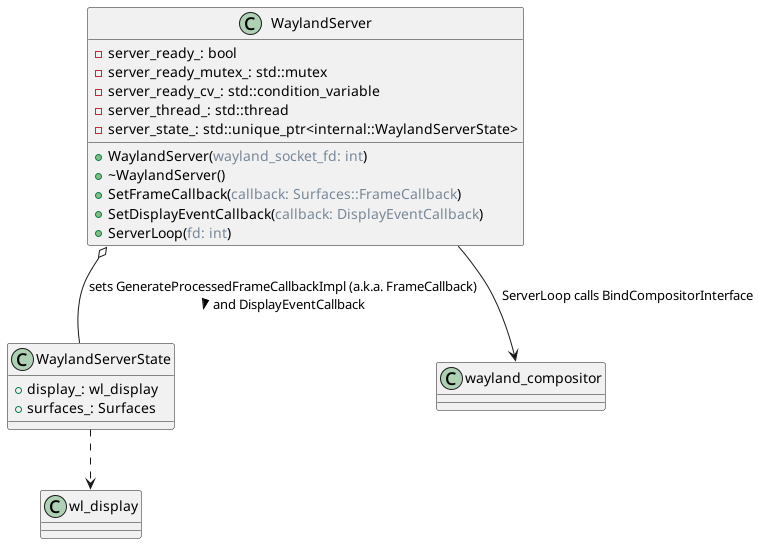

The diagram above was rendered by PlantUML. Its source (embedded in the PNG):
@startuml

class WaylandServer {
  -server_ready_: bool
  -server_ready_mutex_: std::mutex
  -server_ready_cv_: std::condition_variable
  -server_thread_: std::thread
  -server_state_: std::unique_ptr<internal::WaylandServerState>
  +WaylandServer(<color:LightSlateGray>wayland_socket_fd: int</color>)
  +~WaylandServer()
  +SetFrameCallback(<color:LightSlateGray>callback: Surfaces::FrameCallback</color>)
  +SetDisplayEventCallback(<color:LightSlateGray>callback: DisplayEventCallback</color>)
  +ServerLoop(<color:LightSlateGray>fd: int</color>)
}

class WaylandServerState {
  +display_: wl_display
  +surfaces_: Surfaces
}

WaylandServer o-- WaylandServerState : sets GenerateProcessedFrameCallbackImpl (a.k.a. FrameCallback)\nand DisplayEventCallback >
WaylandServer --> wayland_compositor : ServerLoop calls BindCompositorInterface

WaylandServerState ..> wl_display

@enduml